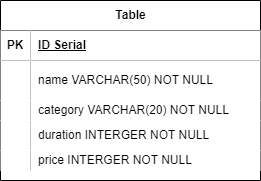

The diagram above was exported from draw.io. Its source (the exported page's mxGraphModel, read from the mxfile embedded in the PNG):
<mxGraphModel dx="880" dy="405" grid="1" gridSize="10" guides="1" tooltips="1" connect="1" arrows="1" fold="1" page="1" pageScale="1" pageWidth="850" pageHeight="1100" math="0" shadow="0" extFonts="Permanent Marker^https://fonts.googleapis.com/css?family=Permanent+Marker">
  <root>
    <mxCell id="0" />
    <mxCell id="1" parent="0" />
    <mxCell id="xYt9AF-Oq3GsGNa45Vva-1" value="Table" style="shape=table;startSize=30;container=1;collapsible=1;childLayout=tableLayout;fixedRows=1;rowLines=0;fontStyle=1;align=center;resizeLast=1;html=1;" parent="1" vertex="1">
      <mxGeometry x="165" y="130" width="260" height="180" as="geometry" />
    </mxCell>
    <mxCell id="xYt9AF-Oq3GsGNa45Vva-2" value="" style="shape=tableRow;horizontal=0;startSize=0;swimlaneHead=0;swimlaneBody=0;fillColor=none;collapsible=0;dropTarget=0;points=[[0,0.5],[1,0.5]];portConstraint=eastwest;top=0;left=0;right=0;bottom=1;" parent="xYt9AF-Oq3GsGNa45Vva-1" vertex="1">
      <mxGeometry y="30" width="260" height="30" as="geometry" />
    </mxCell>
    <mxCell id="xYt9AF-Oq3GsGNa45Vva-3" value="PK" style="shape=partialRectangle;connectable=0;fillColor=default;top=0;left=0;bottom=0;right=0;fontStyle=1;overflow=hidden;whiteSpace=wrap;html=1;" parent="xYt9AF-Oq3GsGNa45Vva-2" vertex="1">
      <mxGeometry width="30" height="30" as="geometry">
        <mxRectangle width="30" height="30" as="alternateBounds" />
      </mxGeometry>
    </mxCell>
    <mxCell id="xYt9AF-Oq3GsGNa45Vva-4" value="ID Serial" style="shape=partialRectangle;connectable=0;fillColor=default;top=0;left=0;bottom=0;right=0;align=left;spacingLeft=6;fontStyle=5;overflow=hidden;whiteSpace=wrap;html=1;" parent="xYt9AF-Oq3GsGNa45Vva-2" vertex="1">
      <mxGeometry x="30" width="230" height="30" as="geometry">
        <mxRectangle width="230" height="30" as="alternateBounds" />
      </mxGeometry>
    </mxCell>
    <mxCell id="xYt9AF-Oq3GsGNa45Vva-5" value="" style="shape=tableRow;horizontal=0;startSize=0;swimlaneHead=0;swimlaneBody=0;fillColor=none;collapsible=0;dropTarget=0;points=[[0,0.5],[1,0.5]];portConstraint=eastwest;top=0;left=0;right=0;bottom=0;" parent="xYt9AF-Oq3GsGNa45Vva-1" vertex="1">
      <mxGeometry y="60" width="260" height="40" as="geometry" />
    </mxCell>
    <mxCell id="xYt9AF-Oq3GsGNa45Vva-6" value="" style="shape=partialRectangle;connectable=0;fillColor=default;top=0;left=0;bottom=0;right=0;editable=1;overflow=hidden;whiteSpace=wrap;html=1;" parent="xYt9AF-Oq3GsGNa45Vva-5" vertex="1">
      <mxGeometry width="30" height="40" as="geometry">
        <mxRectangle width="30" height="40" as="alternateBounds" />
      </mxGeometry>
    </mxCell>
    <mxCell id="xYt9AF-Oq3GsGNa45Vva-7" value="name VARCHAR(50) NOT NULL" style="shape=partialRectangle;connectable=0;fillColor=default;top=0;left=0;bottom=0;right=0;align=left;spacingLeft=6;overflow=hidden;whiteSpace=wrap;html=1;" parent="xYt9AF-Oq3GsGNa45Vva-5" vertex="1">
      <mxGeometry x="30" width="230" height="40" as="geometry">
        <mxRectangle width="230" height="40" as="alternateBounds" />
      </mxGeometry>
    </mxCell>
    <mxCell id="xYt9AF-Oq3GsGNa45Vva-8" value="" style="shape=tableRow;horizontal=0;startSize=0;swimlaneHead=0;swimlaneBody=0;fillColor=none;collapsible=0;dropTarget=0;points=[[0,0.5],[1,0.5]];portConstraint=eastwest;top=0;left=0;right=0;bottom=0;" parent="xYt9AF-Oq3GsGNa45Vva-1" vertex="1">
      <mxGeometry y="100" width="260" height="20" as="geometry" />
    </mxCell>
    <mxCell id="xYt9AF-Oq3GsGNa45Vva-9" value="" style="shape=partialRectangle;connectable=0;fillColor=default;top=0;left=0;bottom=0;right=0;editable=1;overflow=hidden;whiteSpace=wrap;html=1;" parent="xYt9AF-Oq3GsGNa45Vva-8" vertex="1">
      <mxGeometry width="30" height="20" as="geometry">
        <mxRectangle width="30" height="20" as="alternateBounds" />
      </mxGeometry>
    </mxCell>
    <mxCell id="xYt9AF-Oq3GsGNa45Vva-10" value="category VARCHAR(20) NOT NULL" style="shape=partialRectangle;connectable=0;fillColor=default;top=0;left=0;bottom=0;right=0;align=left;spacingLeft=6;overflow=hidden;whiteSpace=wrap;html=1;" parent="xYt9AF-Oq3GsGNa45Vva-8" vertex="1">
      <mxGeometry x="30" width="230" height="20" as="geometry">
        <mxRectangle width="230" height="20" as="alternateBounds" />
      </mxGeometry>
    </mxCell>
    <mxCell id="xYt9AF-Oq3GsGNa45Vva-11" value="" style="shape=tableRow;horizontal=0;startSize=0;swimlaneHead=0;swimlaneBody=0;fillColor=none;collapsible=0;dropTarget=0;points=[[0,0.5],[1,0.5]];portConstraint=eastwest;top=0;left=0;right=0;bottom=0;" parent="xYt9AF-Oq3GsGNa45Vva-1" vertex="1">
      <mxGeometry y="120" width="260" height="30" as="geometry" />
    </mxCell>
    <mxCell id="xYt9AF-Oq3GsGNa45Vva-12" value="" style="shape=partialRectangle;connectable=0;fillColor=default;top=0;left=0;bottom=0;right=0;editable=1;overflow=hidden;whiteSpace=wrap;html=1;" parent="xYt9AF-Oq3GsGNa45Vva-11" vertex="1">
      <mxGeometry width="30" height="30" as="geometry">
        <mxRectangle width="30" height="30" as="alternateBounds" />
      </mxGeometry>
    </mxCell>
    <mxCell id="xYt9AF-Oq3GsGNa45Vva-13" value="duration INTERGER NOT NULL" style="shape=partialRectangle;connectable=0;fillColor=default;top=0;left=0;bottom=0;right=0;align=left;spacingLeft=6;overflow=hidden;whiteSpace=wrap;html=1;" parent="xYt9AF-Oq3GsGNa45Vva-11" vertex="1">
      <mxGeometry x="30" width="230" height="30" as="geometry">
        <mxRectangle width="230" height="30" as="alternateBounds" />
      </mxGeometry>
    </mxCell>
    <mxCell id="xYt9AF-Oq3GsGNa45Vva-14" style="shape=tableRow;horizontal=0;startSize=0;swimlaneHead=0;swimlaneBody=0;fillColor=none;collapsible=0;dropTarget=0;points=[[0,0.5],[1,0.5]];portConstraint=eastwest;top=0;left=0;right=0;bottom=0;" parent="xYt9AF-Oq3GsGNa45Vva-1" vertex="1">
      <mxGeometry y="150" width="260" height="20" as="geometry" />
    </mxCell>
    <mxCell id="xYt9AF-Oq3GsGNa45Vva-15" style="shape=partialRectangle;connectable=0;fillColor=default;top=0;left=0;bottom=0;right=0;editable=1;overflow=hidden;whiteSpace=wrap;html=1;" parent="xYt9AF-Oq3GsGNa45Vva-14" vertex="1">
      <mxGeometry width="30" height="20" as="geometry">
        <mxRectangle width="30" height="20" as="alternateBounds" />
      </mxGeometry>
    </mxCell>
    <mxCell id="xYt9AF-Oq3GsGNa45Vva-16" value="price INTERGER NOT NULL" style="shape=partialRectangle;connectable=0;top=0;left=0;bottom=0;right=0;align=left;spacingLeft=6;overflow=hidden;whiteSpace=wrap;html=1;" parent="xYt9AF-Oq3GsGNa45Vva-14" vertex="1">
      <mxGeometry x="30" width="230" height="20" as="geometry">
        <mxRectangle width="230" height="20" as="alternateBounds" />
      </mxGeometry>
    </mxCell>
  </root>
</mxGraphModel>